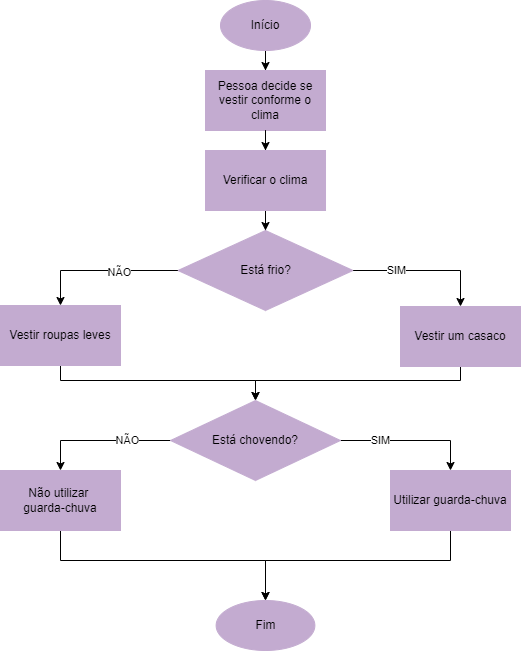

The diagram above was exported from draw.io. Its source (the exported page's mxGraphModel, read from the mxfile embedded in the PNG):
<mxGraphModel dx="786" dy="860" grid="1" gridSize="10" guides="1" tooltips="1" connect="1" arrows="1" fold="1" page="1" pageScale="1" pageWidth="827" pageHeight="1169" math="0" shadow="0">
  <root>
    <mxCell id="0" />
    <mxCell id="1" parent="0" />
    <mxCell id="2fazxoNomP6GGdNrrpDm-2" value="" style="edgeStyle=orthogonalEdgeStyle;rounded=0;orthogonalLoop=1;jettySize=auto;html=1;strokeColor=light-dark(#000000,#FFFFFF);fillColor=#C3ABD0;" parent="1" source="lcnMWIPqXKdJ0IidXDVE-1" target="2fazxoNomP6GGdNrrpDm-1" edge="1">
      <mxGeometry relative="1" as="geometry" />
    </mxCell>
    <mxCell id="lcnMWIPqXKdJ0IidXDVE-1" value="Início" style="ellipse;whiteSpace=wrap;html=1;fillColor=#C3ABD0;strokeColor=light-dark(#C3ABD0,#FFFFFF);" parent="1" vertex="1">
      <mxGeometry x="340" y="50" width="90" height="50" as="geometry" />
    </mxCell>
    <mxCell id="lcnMWIPqXKdJ0IidXDVE-55" value="Fim" style="ellipse;whiteSpace=wrap;html=1;fillColor=#C3ABD0;strokeColor=light-dark(#C3ABD0,#FFFFFF);" parent="1" vertex="1">
      <mxGeometry x="335.63" y="650" width="98.75" height="50" as="geometry" />
    </mxCell>
    <mxCell id="2fazxoNomP6GGdNrrpDm-19" value="" style="edgeStyle=orthogonalEdgeStyle;rounded=0;orthogonalLoop=1;jettySize=auto;html=1;strokeColor=light-dark(#000000,#FFFFFF);fillColor=#C3ABD0;" parent="1" source="2fazxoNomP6GGdNrrpDm-39" target="2fazxoNomP6GGdNrrpDm-18" edge="1">
      <mxGeometry relative="1" as="geometry" />
    </mxCell>
    <mxCell id="2fazxoNomP6GGdNrrpDm-1" value="Pessoa decide se vestir conforme o clima" style="whiteSpace=wrap;html=1;fillColor=#C3ABD0;strokeColor=light-dark(#C3ABD0,#FFFFFF);" parent="1" vertex="1">
      <mxGeometry x="325" y="120" width="120" height="60" as="geometry" />
    </mxCell>
    <mxCell id="2fazxoNomP6GGdNrrpDm-26" value="" style="edgeStyle=orthogonalEdgeStyle;rounded=0;orthogonalLoop=1;jettySize=auto;html=1;entryX=0.5;entryY=0;entryDx=0;entryDy=0;strokeColor=light-dark(#000000,#FFFFFF);fillColor=#C3ABD0;" parent="1" source="2fazxoNomP6GGdNrrpDm-18" target="2fazxoNomP6GGdNrrpDm-20" edge="1">
      <mxGeometry relative="1" as="geometry">
        <mxPoint x="640" y="320" as="targetPoint" />
      </mxGeometry>
    </mxCell>
    <mxCell id="2fazxoNomP6GGdNrrpDm-27" value="SIM" style="edgeLabel;html=1;align=center;verticalAlign=middle;resizable=0;points=[];strokeColor=light-dark(#C3ABD0,#FFFFFF);fillColor=#C3ABD0;" parent="2fazxoNomP6GGdNrrpDm-26" vertex="1" connectable="0">
      <mxGeometry x="-0.4102" y="1" relative="1" as="geometry">
        <mxPoint x="1" as="offset" />
      </mxGeometry>
    </mxCell>
    <mxCell id="2fazxoNomP6GGdNrrpDm-29" value="" style="edgeStyle=orthogonalEdgeStyle;rounded=0;orthogonalLoop=1;jettySize=auto;html=1;entryX=0.5;entryY=0;entryDx=0;entryDy=0;strokeColor=light-dark(#000000,#FFFFFF);fillColor=#C3ABD0;" parent="1" source="2fazxoNomP6GGdNrrpDm-18" target="2fazxoNomP6GGdNrrpDm-28" edge="1">
      <mxGeometry relative="1" as="geometry">
        <Array as="points">
          <mxPoint x="180" y="320" />
        </Array>
      </mxGeometry>
    </mxCell>
    <mxCell id="2fazxoNomP6GGdNrrpDm-30" value="NÃO" style="edgeLabel;html=1;align=center;verticalAlign=middle;resizable=0;points=[];strokeColor=light-dark(#C3ABD0,#FFFFFF);fillColor=#C3ABD0;" parent="2fazxoNomP6GGdNrrpDm-29" vertex="1" connectable="0">
      <mxGeometry x="-0.2952" y="1" relative="1" as="geometry">
        <mxPoint x="-5" as="offset" />
      </mxGeometry>
    </mxCell>
    <mxCell id="2fazxoNomP6GGdNrrpDm-18" value="Está frio?" style="rhombus;whiteSpace=wrap;html=1;fillColor=#C3ABD0;strokeColor=light-dark(#C3ABD0,#FFFFFF);" parent="1" vertex="1">
      <mxGeometry x="297.5" y="280" width="175" height="80" as="geometry" />
    </mxCell>
    <mxCell id="2fazxoNomP6GGdNrrpDm-49" value="" style="edgeStyle=orthogonalEdgeStyle;rounded=0;orthogonalLoop=1;jettySize=auto;html=1;strokeColor=light-dark(#000000,#FFFFFF);fillColor=#C3ABD0;" parent="1" source="2fazxoNomP6GGdNrrpDm-20" target="2fazxoNomP6GGdNrrpDm-31" edge="1">
      <mxGeometry relative="1" as="geometry">
        <mxPoint x="580" y="530" as="targetPoint" />
        <Array as="points">
          <mxPoint x="580" y="430" />
          <mxPoint x="375" y="430" />
        </Array>
      </mxGeometry>
    </mxCell>
    <mxCell id="2fazxoNomP6GGdNrrpDm-20" value="Vestir um casaco" style="whiteSpace=wrap;html=1;fillColor=#C3ABD0;strokeColor=light-dark(#C3ABD0,#FFFFFF);" parent="1" vertex="1">
      <mxGeometry x="520" y="356" width="120" height="60" as="geometry" />
    </mxCell>
    <mxCell id="2fazxoNomP6GGdNrrpDm-47" value="" style="edgeStyle=orthogonalEdgeStyle;rounded=0;orthogonalLoop=1;jettySize=auto;html=1;strokeColor=light-dark(#000000,#FFFFFF);fillColor=#C3ABD0;" parent="1" source="2fazxoNomP6GGdNrrpDm-28" target="2fazxoNomP6GGdNrrpDm-31" edge="1">
      <mxGeometry relative="1" as="geometry">
        <Array as="points">
          <mxPoint x="180" y="430" />
          <mxPoint x="375" y="430" />
        </Array>
      </mxGeometry>
    </mxCell>
    <mxCell id="2fazxoNomP6GGdNrrpDm-28" value="Vestir roupas leves" style="whiteSpace=wrap;html=1;fillColor=#C3ABD0;strokeColor=light-dark(#C3ABD0,#FFFFFF);" parent="1" vertex="1">
      <mxGeometry x="120" y="355" width="120" height="60" as="geometry" />
    </mxCell>
    <mxCell id="2fazxoNomP6GGdNrrpDm-51" value="" style="edgeStyle=orthogonalEdgeStyle;rounded=0;orthogonalLoop=1;jettySize=auto;html=1;strokeColor=light-dark(#000000,#FFFFFF);fillColor=#C3ABD0;" parent="1" source="2fazxoNomP6GGdNrrpDm-31" target="2fazxoNomP6GGdNrrpDm-50" edge="1">
      <mxGeometry relative="1" as="geometry">
        <Array as="points">
          <mxPoint x="570" y="490" />
        </Array>
      </mxGeometry>
    </mxCell>
    <mxCell id="mfw7wXba6Vq2lTMXcbAn-2" value="SIM" style="edgeLabel;html=1;align=center;verticalAlign=middle;resizable=0;points=[];" vertex="1" connectable="0" parent="2fazxoNomP6GGdNrrpDm-51">
      <mxGeometry x="-0.4365" y="1" relative="1" as="geometry">
        <mxPoint as="offset" />
      </mxGeometry>
    </mxCell>
    <mxCell id="2fazxoNomP6GGdNrrpDm-53" value="" style="edgeStyle=orthogonalEdgeStyle;rounded=0;orthogonalLoop=1;jettySize=auto;html=1;strokeColor=light-dark(#000000,#FFFFFF);fillColor=#C3ABD0;" parent="1" source="2fazxoNomP6GGdNrrpDm-31" target="2fazxoNomP6GGdNrrpDm-52" edge="1">
      <mxGeometry relative="1" as="geometry">
        <Array as="points">
          <mxPoint x="180" y="490" />
        </Array>
      </mxGeometry>
    </mxCell>
    <mxCell id="mfw7wXba6Vq2lTMXcbAn-1" value="NÃO" style="edgeLabel;html=1;align=center;verticalAlign=middle;resizable=0;points=[];" vertex="1" connectable="0" parent="2fazxoNomP6GGdNrrpDm-53">
      <mxGeometry x="-0.3778" y="-1" relative="1" as="geometry">
        <mxPoint as="offset" />
      </mxGeometry>
    </mxCell>
    <mxCell id="2fazxoNomP6GGdNrrpDm-31" value="Está chovendo?" style="rhombus;whiteSpace=wrap;html=1;fillColor=#C3ABD0;strokeColor=light-dark(#C3ABD0,#FFFFFF);" parent="1" vertex="1">
      <mxGeometry x="290" y="450" width="170" height="80" as="geometry" />
    </mxCell>
    <mxCell id="2fazxoNomP6GGdNrrpDm-46" value="" style="edgeStyle=orthogonalEdgeStyle;rounded=0;orthogonalLoop=1;jettySize=auto;html=1;strokeColor=light-dark(#000000,#FFFFFF);fillColor=#C3ABD0;" parent="1" source="2fazxoNomP6GGdNrrpDm-1" target="2fazxoNomP6GGdNrrpDm-39" edge="1">
      <mxGeometry relative="1" as="geometry">
        <mxPoint x="385" y="180" as="sourcePoint" />
        <mxPoint x="385" y="260" as="targetPoint" />
      </mxGeometry>
    </mxCell>
    <mxCell id="2fazxoNomP6GGdNrrpDm-39" value="Verificar o clima" style="whiteSpace=wrap;html=1;fillColor=#C3ABD0;strokeColor=light-dark(#C3ABD0,#FFFFFF);" parent="1" vertex="1">
      <mxGeometry x="325.01" y="200" width="120" height="60" as="geometry" />
    </mxCell>
    <mxCell id="2fazxoNomP6GGdNrrpDm-57" value="" style="edgeStyle=orthogonalEdgeStyle;rounded=0;orthogonalLoop=1;jettySize=auto;html=1;entryX=0.5;entryY=0;entryDx=0;entryDy=0;strokeColor=light-dark(#000000,#FFFFFF);fillColor=#C3ABD0;" parent="1" source="2fazxoNomP6GGdNrrpDm-50" target="lcnMWIPqXKdJ0IidXDVE-55" edge="1">
      <mxGeometry relative="1" as="geometry">
        <mxPoint x="570" y="690" as="targetPoint" />
        <Array as="points">
          <mxPoint x="570" y="610" />
          <mxPoint x="385" y="610" />
        </Array>
      </mxGeometry>
    </mxCell>
    <mxCell id="2fazxoNomP6GGdNrrpDm-50" value="Utilizar guarda-chuva" style="whiteSpace=wrap;html=1;fillColor=#C3ABD0;strokeColor=light-dark(#C3ABD0,#FFFFFF);" parent="1" vertex="1">
      <mxGeometry x="510" y="520" width="120" height="60" as="geometry" />
    </mxCell>
    <mxCell id="2fazxoNomP6GGdNrrpDm-55" value="" style="edgeStyle=orthogonalEdgeStyle;rounded=0;orthogonalLoop=1;jettySize=auto;html=1;entryX=0.5;entryY=0;entryDx=0;entryDy=0;strokeColor=light-dark(#000000,#FFFFFF);fillColor=#C3ABD0;" parent="1" source="2fazxoNomP6GGdNrrpDm-52" target="lcnMWIPqXKdJ0IidXDVE-55" edge="1">
      <mxGeometry relative="1" as="geometry">
        <mxPoint x="180" y="690" as="targetPoint" />
        <Array as="points">
          <mxPoint x="180" y="610" />
          <mxPoint x="385" y="610" />
        </Array>
      </mxGeometry>
    </mxCell>
    <mxCell id="2fazxoNomP6GGdNrrpDm-52" value="Não utilizar&amp;nbsp;&lt;div&gt;guarda-chuva&lt;/div&gt;" style="whiteSpace=wrap;html=1;fillColor=#C3ABD0;strokeColor=light-dark(#C3ABD0,#FFFFFF);" parent="1" vertex="1">
      <mxGeometry x="120" y="520" width="120" height="60" as="geometry" />
    </mxCell>
  </root>
</mxGraphModel>